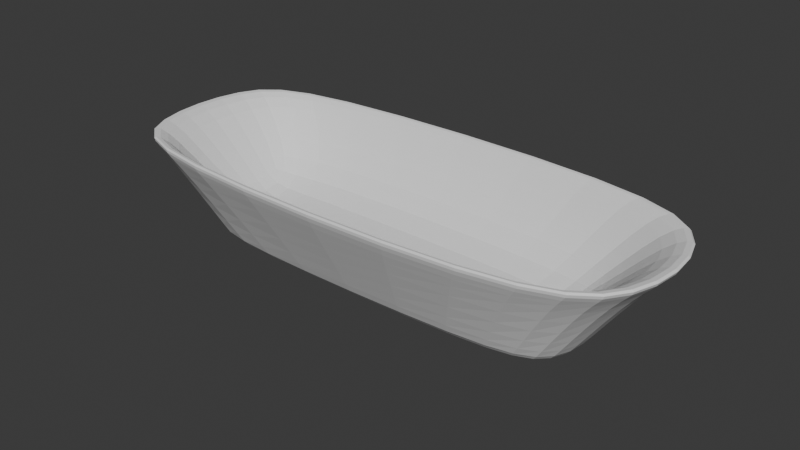 # Source: PlanterBox.blend  (saved by Blender 4.5.91; exported with 4.5.12 LTS)
import bpy
from mathutils import Matrix  # noqa: F401  (used for matrix-valued properties, if any)

bpy.ops.wm.read_factory_settings(use_empty=True)
scene = bpy.context.scene
scene.name = 'Scene'

# ---- collections
col_collection = bpy.data.collections.new('Collection'); scene.collection.children.link(col_collection)

# ---- world
world_world = bpy.data.worlds.new('World'); scene.world = world_world
world_world.use_nodes = True; world_world.node_tree.nodes.clear()
_N = world_world.node_tree.nodes; _L = world_world.node_tree.links
n0 = _N.new('ShaderNodeOutputWorld'); n0.name = 'World Output'; n0.location = (200, 100)
n1 = _N.new('ShaderNodeBackground'); n1.name = 'Background'; n1.location = (-200, 100)
n1.inputs[0].default_value = (0.05088, 0.05088, 0.05088, 1.0)
_L.new(n1.outputs[0], n0.inputs[0])
n0.is_active_output = True
world_world.color = (0.05088, 0.05088, 0.05088)
world_world.sun_shadow_jitter_overblur = 0.0

# ---- meshes
me_plane = bpy.data.meshes.new('Plane')
me_plane.from_pydata([(-3.518, -0.7484, 0.0), (3.518, -0.7057, 0.0), (-3.518, 0.7484, 0.0), (3.518, 0.7057, 0.0), (-2.476, -1.0, 0.0), (-2.476, 1.0, 0.0), (2.379, -1.0, 0.0), (2.379, 1.0, 0.0), (-4.898, 1.142, 1.886), (-4.898, -1.142, 1.886), (3.642, -2.05, 1.886), (5.119, -1.076, 1.886), (5.119, 1.076, 1.886), (-3.764, 2.05, 1.886), (-3.764, -2.05, 1.886), (3.642, 2.05, 1.886), (2.431, -1.021, 0.06941), (-2.529, -1.021, 0.06941), (-2.529, 1.021, 0.06941), (2.431, 1.021, 0.06941), (-3.593, 0.7644, 0.06941), (3.594, -0.7208, 0.06941), (3.594, 0.7208, 0.06941), (-3.593, -0.7644, 0.06941), (3.334, -1.877, 1.587), (-3.446, 1.877, 1.587), (-4.468, 1.045, 1.587), (4.678, -0.9855, 1.587), (-3.446, -1.877, 1.587), (3.334, 1.877, 1.587), (4.678, 0.9855, 1.587), (-4.468, -1.045, 1.587), (2.561, 1.112, 0.4231), (-2.678, 1.157, 0.4231), (2.544, -1.04, 0.4231), (-2.678, -0.9819, 0.4231), (-3.074, 0.7444, 0.4231), (-3.096, -0.5795, 0.4231), (3.326, 0.678, 0.4231), (3.216, -0.6817, 0.4231), (3.34, 1.825, 1.904), (-3.44, 1.814, 1.887), (3.347, -1.829, 1.915), (4.615, -0.9723, 1.895), (-4.409, 1.032, 1.893), (4.653, 0.9739, 1.906), (-3.449, -1.798, 1.898), (-4.404, -1.001, 1.888)], [], [(6, 7, 3, 1), (0, 2, 5, 4), (4, 5, 7, 6), (10, 11, 43, 42), (9, 14, 46, 47), (14, 10, 42, 46), (28, 24, 10, 14), (29, 25, 13, 15), (25, 26, 8, 13), (24, 27, 11, 10), (30, 29, 15, 12), (31, 28, 14, 9), (27, 30, 12, 11), (26, 31, 9, 8), (2, 0, 23, 20), (1, 3, 22, 21), (0, 4, 17, 23), (3, 7, 19, 22), (6, 1, 21, 16), (5, 2, 20, 18), (7, 5, 18, 19), (4, 6, 16, 17), (20, 23, 31, 26), (21, 22, 30, 27), (23, 17, 28, 31), (22, 19, 29, 30), (16, 21, 27, 24), (18, 20, 26, 25), (19, 18, 25, 29), (17, 16, 24, 28), (33, 32, 40, 41), (35, 34, 32, 33), (33, 36, 37, 35), (8, 44, 41, 13), (37, 36, 44, 47), (34, 39, 38, 32), (38, 45, 40, 32), (39, 43, 45, 38), (47, 44, 8, 9), (41, 40, 15, 13), (42, 43, 39, 34), (45, 43, 11, 12), (47, 46, 35, 37), (46, 42, 34, 35), (41, 44, 36, 33), (40, 45, 12, 15)])
_uv = me_plane.uv_layers.new(name='UVMap')
_uv.uv.foreach_set('vector', [0.8381, 0.0, 0.8381, 1.0, 1.0, 1.0, 1.0, 0.0, 0.0, 0.0, 0.0, 1.0, 0.148, 1.0, 0.148, 0.0, 0.148, 0.0, 0.148, 1.0, 0.8381, 1.0, 0.8381, 0.0, 0.8381, 0.0, 1.0, 0.0, 0.99, 0.02885, 0.8381, 0.02091, 0.0, 0.0, 0.148, 0.0, 0.148, 0.02445, 0.01208, 0.03749, 0.148, 0.0, 0.8381, 0.0, 0.8381, 0.02091, 0.148, 0.02445, 0.148, 0.0, 0.8381, 0.0, 0.8381, 0.0, 0.148, 0.0, 0.8381, 1.0, 0.148, 1.0, 0.148, 1.0, 0.8381, 1.0, 0.148, 1.0, 0.0, 1.0, 0.0, 1.0, 0.148, 1.0, 0.8381, 0.0, 1.0, 0.0, 1.0, 0.0, 0.8381, 0.0, 1.0, 1.0, 0.8381, 1.0, 0.8381, 1.0, 1.0, 1.0, 0.0, 0.0, 0.148, 0.0, 0.148, 0.0, 0.0, 0.0, 1.0, 0.0, 1.0, 1.0, 1.0, 1.0, 1.0, 0.0, 0.0, 1.0, 0.0, 0.0, 0.0, 0.0, 0.0, 1.0, 0.0, 1.0, 0.0, 0.0, 0.0, 0.0, 0.0, 1.0, 1.0, 0.0, 1.0, 1.0, 1.0, 1.0, 1.0, 0.0, 0.0, 0.0, 0.148, 0.0, 0.148, 0.0, 0.0, 0.0, 1.0, 1.0, 0.8381, 1.0, 0.8381, 1.0, 1.0, 1.0, 0.8381, 0.0, 1.0, 0.0, 1.0, 0.0, 0.8381, 0.0, 0.148, 1.0, 0.0, 1.0, 0.0, 1.0, 0.148, 1.0, 0.8381, 1.0, 0.148, 1.0, 0.148, 1.0, 0.8381, 1.0, 0.148, 0.0, 0.8381, 0.0, 0.8381, 0.0, 0.148, 0.0, 0.0, 1.0, 0.0, 0.0, 0.0, 0.0, 0.0, 1.0, 1.0, 0.0, 1.0, 1.0, 1.0, 1.0, 1.0, 0.0, 0.0, 0.0, 0.148, 0.0, 0.148, 0.0, 0.0, 0.0, 1.0, 1.0, 0.8381, 1.0, 0.8381, 1.0, 1.0, 1.0, 0.8381, 0.0, 1.0, 0.0, 1.0, 0.0, 0.8381, 0.0, 0.148, 1.0, 0.0, 1.0, 0.0, 1.0, 0.148, 1.0, 0.8381, 1.0, 0.148, 1.0, 0.148, 1.0, 0.8381, 1.0, 0.148, 0.0, 0.8381, 0.0, 0.8381, 0.0, 0.148, 0.0, 0.148, 0.891, 0.8381, 0.896, 0.8381, 0.9851, 0.148, 0.9813, 0.148, 0.1588, 0.8381, 0.1663, 0.8381, 0.896, 0.148, 0.891, 0.148, 0.891, 0.07537, 0.833, 0.07137, 0.2216, 0.148, 0.1588, 0.0, 1.0, 0.01213, 0.9731, 0.148, 0.9813, 0.148, 1.0, 0.07137, 0.2216, 0.07537, 0.833, 0.01213, 0.9731, 0.01208, 0.03749, 0.8381, 0.1663, 0.937, 0.1823, 0.9499, 0.8558, 0.8381, 0.896, 0.9499, 0.8558, 0.993, 0.9797, 0.8381, 0.9851, 0.8381, 0.896, 0.937, 0.1823, 0.99, 0.02885, 0.993, 0.9797, 0.9499, 0.8558, 0.01208, 0.03749, 0.01213, 0.9731, 0.0, 1.0, 0.0, 0.0, 0.148, 0.9813, 0.8381, 0.9851, 0.8381, 1.0, 0.148, 1.0, 0.8381, 0.02091, 0.99, 0.02885, 0.937, 0.1823, 0.8381, 0.1663, 0.993, 0.9797, 0.99, 0.02885, 1.0, 0.0, 1.0, 1.0, 0.01208, 0.03749, 0.148, 0.02445, 0.148, 0.1588, 0.07137, 0.2216, 0.148, 0.02445, 0.8381, 0.02091, 0.8381, 0.1663, 0.148, 0.1588, 0.148, 0.9813, 0.01213, 0.9731, 0.07537, 0.833, 0.148, 0.891, 0.8381, 0.9851, 0.993, 0.9797, 1.0, 1.0, 0.8381, 1.0])
me_plane.update()

# ---- objects
ob_plane = bpy.data.objects.new('Plane', me_plane)

# ---- transforms, parenting, visibility, modifiers, constraints
ob_plane.location = (0.0, 0.0, 0.0)
_m = ob_plane.modifiers.new('Subdivision', 'SUBSURF')
_m.levels = 3

# ---- collection membership
col_collection.objects.link(ob_plane)

# ---- scene / render settings (as saved in the file)
scene.frame_start = 1; scene.frame_end = 250; scene.frame_set(1)
scene.render.engine = 'BLENDER_EEVEE_NEXT'
bpy.context.view_layer.update()

# ---- added for rendering (the .blend has no active camera and no usable light): camera, sun
cam_auto = bpy.data.cameras.new('AutoCamera')
cam_auto.lens = 50.0
cam_auto.sensor_width = 36.0
cam_auto.clip_end = 1000.0
ob_auto_camera = bpy.data.objects.new('AutoCamera', cam_auto)
scene.collection.objects.link(ob_auto_camera)
ob_auto_camera.location = (10.2801, -12.2036, 9.09308)
ob_auto_camera.rotation_euler = (1.09748, -7.21219e-08, 0.694738)
scene.camera = ob_auto_camera
light_auto_sun = bpy.data.lights.new('AutoSun', 'SUN')
light_auto_sun.energy = 3.0
light_auto_sun.angle = 0.0523599
ob_auto_sun = bpy.data.objects.new('AutoSun', light_auto_sun)
scene.collection.objects.link(ob_auto_sun)
ob_auto_sun.rotation_euler = (0.872665, 0.174533, 0.523599)
bpy.context.view_layer.update()
